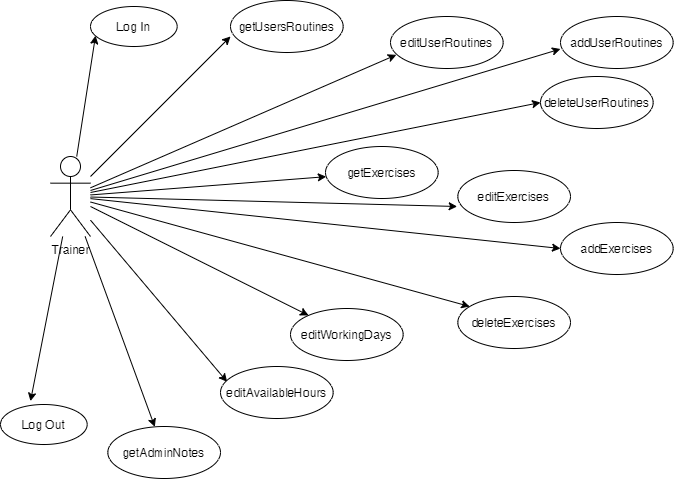

The diagram above was exported from draw.io. Its source (the exported page's mxGraphModel, read from the mxfile embedded in the PNG):
<mxGraphModel dx="1185" dy="635" grid="1" gridSize="10" guides="1" tooltips="1" connect="1" arrows="1" fold="1" page="1" pageScale="1" pageWidth="850" pageHeight="1100" math="0" shadow="0">
  <root>
    <mxCell id="0" />
    <mxCell id="1" parent="0" />
    <mxCell id="iY2WayNGssk3CEGKOI28-15" style="rounded=0;orthogonalLoop=1;jettySize=auto;html=1;entryX=0.058;entryY=0.729;entryDx=0;entryDy=0;entryPerimeter=0;" edge="1" parent="1" source="iY2WayNGssk3CEGKOI28-1" target="iY2WayNGssk3CEGKOI28-2">
      <mxGeometry relative="1" as="geometry" />
    </mxCell>
    <mxCell id="iY2WayNGssk3CEGKOI28-16" style="edgeStyle=none;rounded=0;orthogonalLoop=1;jettySize=auto;html=1;entryX=0;entryY=0.692;entryDx=0;entryDy=0;entryPerimeter=0;" edge="1" parent="1" source="iY2WayNGssk3CEGKOI28-1" target="iY2WayNGssk3CEGKOI28-4">
      <mxGeometry relative="1" as="geometry" />
    </mxCell>
    <mxCell id="iY2WayNGssk3CEGKOI28-17" style="edgeStyle=none;rounded=0;orthogonalLoop=1;jettySize=auto;html=1;entryX=0.052;entryY=0.737;entryDx=0;entryDy=0;entryPerimeter=0;" edge="1" parent="1" source="iY2WayNGssk3CEGKOI28-1" target="iY2WayNGssk3CEGKOI28-5">
      <mxGeometry relative="1" as="geometry" />
    </mxCell>
    <mxCell id="iY2WayNGssk3CEGKOI28-21" style="edgeStyle=none;rounded=0;orthogonalLoop=1;jettySize=auto;html=1;" edge="1" parent="1" source="iY2WayNGssk3CEGKOI28-1" target="iY2WayNGssk3CEGKOI28-11">
      <mxGeometry relative="1" as="geometry" />
    </mxCell>
    <mxCell id="iY2WayNGssk3CEGKOI28-22" style="edgeStyle=none;rounded=0;orthogonalLoop=1;jettySize=auto;html=1;entryX=-0.006;entryY=0.692;entryDx=0;entryDy=0;entryPerimeter=0;" edge="1" parent="1" source="iY2WayNGssk3CEGKOI28-1" target="iY2WayNGssk3CEGKOI28-12">
      <mxGeometry relative="1" as="geometry" />
    </mxCell>
    <mxCell id="iY2WayNGssk3CEGKOI28-23" style="edgeStyle=none;rounded=0;orthogonalLoop=1;jettySize=auto;html=1;entryX=0;entryY=0.5;entryDx=0;entryDy=0;" edge="1" parent="1" source="iY2WayNGssk3CEGKOI28-1" target="iY2WayNGssk3CEGKOI28-13">
      <mxGeometry relative="1" as="geometry" />
    </mxCell>
    <mxCell id="iY2WayNGssk3CEGKOI28-25" style="edgeStyle=none;rounded=0;orthogonalLoop=1;jettySize=auto;html=1;" edge="1" parent="1" source="iY2WayNGssk3CEGKOI28-1" target="iY2WayNGssk3CEGKOI28-8">
      <mxGeometry relative="1" as="geometry" />
    </mxCell>
    <mxCell id="iY2WayNGssk3CEGKOI28-26" style="edgeStyle=none;rounded=0;orthogonalLoop=1;jettySize=auto;html=1;entryX=0.059;entryY=0.295;entryDx=0;entryDy=0;entryPerimeter=0;" edge="1" parent="1" source="iY2WayNGssk3CEGKOI28-1" target="iY2WayNGssk3CEGKOI28-9">
      <mxGeometry relative="1" as="geometry" />
    </mxCell>
    <mxCell id="iY2WayNGssk3CEGKOI28-27" style="edgeStyle=none;rounded=0;orthogonalLoop=1;jettySize=auto;html=1;" edge="1" parent="1" source="iY2WayNGssk3CEGKOI28-1" target="iY2WayNGssk3CEGKOI28-10">
      <mxGeometry relative="1" as="geometry" />
    </mxCell>
    <mxCell id="iY2WayNGssk3CEGKOI28-28" style="edgeStyle=none;rounded=0;orthogonalLoop=1;jettySize=auto;html=1;entryX=0.346;entryY=-0.083;entryDx=0;entryDy=0;entryPerimeter=0;" edge="1" parent="1" source="iY2WayNGssk3CEGKOI28-1" target="iY2WayNGssk3CEGKOI28-3">
      <mxGeometry relative="1" as="geometry" />
    </mxCell>
    <mxCell id="iY2WayNGssk3CEGKOI28-30" style="edgeStyle=none;rounded=0;orthogonalLoop=1;jettySize=auto;html=1;entryX=0.105;entryY=0.192;entryDx=0;entryDy=0;entryPerimeter=0;" edge="1" parent="1" source="iY2WayNGssk3CEGKOI28-1" target="iY2WayNGssk3CEGKOI28-14">
      <mxGeometry relative="1" as="geometry" />
    </mxCell>
    <mxCell id="iY2WayNGssk3CEGKOI28-34" style="edgeStyle=none;rounded=0;orthogonalLoop=1;jettySize=auto;html=1;entryX=0;entryY=0.5;entryDx=0;entryDy=0;" edge="1" parent="1" source="iY2WayNGssk3CEGKOI28-1" target="iY2WayNGssk3CEGKOI28-7">
      <mxGeometry relative="1" as="geometry" />
    </mxCell>
    <mxCell id="iY2WayNGssk3CEGKOI28-35" style="edgeStyle=none;rounded=0;orthogonalLoop=1;jettySize=auto;html=1;entryX=0;entryY=0.625;entryDx=0;entryDy=0;entryPerimeter=0;" edge="1" parent="1" source="iY2WayNGssk3CEGKOI28-1" target="iY2WayNGssk3CEGKOI28-6">
      <mxGeometry relative="1" as="geometry" />
    </mxCell>
    <mxCell id="iY2WayNGssk3CEGKOI28-1" value="Trainer" style="shape=umlActor;verticalLabelPosition=bottom;verticalAlign=top;html=1;outlineConnect=0;" vertex="1" parent="1">
      <mxGeometry x="150" y="560" width="40" height="80" as="geometry" />
    </mxCell>
    <mxCell id="iY2WayNGssk3CEGKOI28-2" value="Log In" style="ellipse;whiteSpace=wrap;html=1;" vertex="1" parent="1">
      <mxGeometry x="190" y="410" width="86.67" height="40" as="geometry" />
    </mxCell>
    <mxCell id="iY2WayNGssk3CEGKOI28-3" value="Log Out" style="ellipse;whiteSpace=wrap;html=1;" vertex="1" parent="1">
      <mxGeometry x="100" y="808" width="86.67" height="40" as="geometry" />
    </mxCell>
    <mxCell id="iY2WayNGssk3CEGKOI28-4" value="getUsersRoutines" style="ellipse;whiteSpace=wrap;html=1;" vertex="1" parent="1">
      <mxGeometry x="330" y="404" width="112.67" height="52" as="geometry" />
    </mxCell>
    <mxCell id="iY2WayNGssk3CEGKOI28-5" value="editUserRoutines" style="ellipse;whiteSpace=wrap;html=1;" vertex="1" parent="1">
      <mxGeometry x="490" y="420" width="112.67" height="52" as="geometry" />
    </mxCell>
    <mxCell id="iY2WayNGssk3CEGKOI28-6" value="addUserRoutines" style="ellipse;whiteSpace=wrap;html=1;" vertex="1" parent="1">
      <mxGeometry x="660" y="420" width="112.67" height="52" as="geometry" />
    </mxCell>
    <mxCell id="iY2WayNGssk3CEGKOI28-7" value="deleteUserRoutines" style="ellipse;whiteSpace=wrap;html=1;" vertex="1" parent="1">
      <mxGeometry x="640" y="480" width="112.67" height="52" as="geometry" />
    </mxCell>
    <mxCell id="iY2WayNGssk3CEGKOI28-8" value="editWorkingDays" style="ellipse;whiteSpace=wrap;html=1;" vertex="1" parent="1">
      <mxGeometry x="390" y="712" width="112.67" height="52" as="geometry" />
    </mxCell>
    <mxCell id="iY2WayNGssk3CEGKOI28-9" value="editAvailableHours" style="ellipse;whiteSpace=wrap;html=1;" vertex="1" parent="1">
      <mxGeometry x="320" y="770" width="112.67" height="52" as="geometry" />
    </mxCell>
    <mxCell id="iY2WayNGssk3CEGKOI28-10" value="getAdminNotes" style="ellipse;whiteSpace=wrap;html=1;" vertex="1" parent="1">
      <mxGeometry x="207.32999999999998" y="830" width="112.67" height="52" as="geometry" />
    </mxCell>
    <mxCell id="iY2WayNGssk3CEGKOI28-11" value="getExercises" style="ellipse;whiteSpace=wrap;html=1;" vertex="1" parent="1">
      <mxGeometry x="425" y="550" width="112.67" height="52" as="geometry" />
    </mxCell>
    <mxCell id="iY2WayNGssk3CEGKOI28-13" value="addExercises" style="ellipse;whiteSpace=wrap;html=1;" vertex="1" parent="1">
      <mxGeometry x="660" y="626" width="112.67" height="52" as="geometry" />
    </mxCell>
    <mxCell id="iY2WayNGssk3CEGKOI28-14" value="deleteExercises" style="ellipse;whiteSpace=wrap;html=1;" vertex="1" parent="1">
      <mxGeometry x="557.33" y="700" width="112.67" height="52" as="geometry" />
    </mxCell>
    <mxCell id="iY2WayNGssk3CEGKOI28-12" value="editExercises" style="ellipse;whiteSpace=wrap;html=1;" vertex="1" parent="1">
      <mxGeometry x="557.33" y="574" width="112.67" height="52" as="geometry" />
    </mxCell>
  </root>
</mxGraphModel>